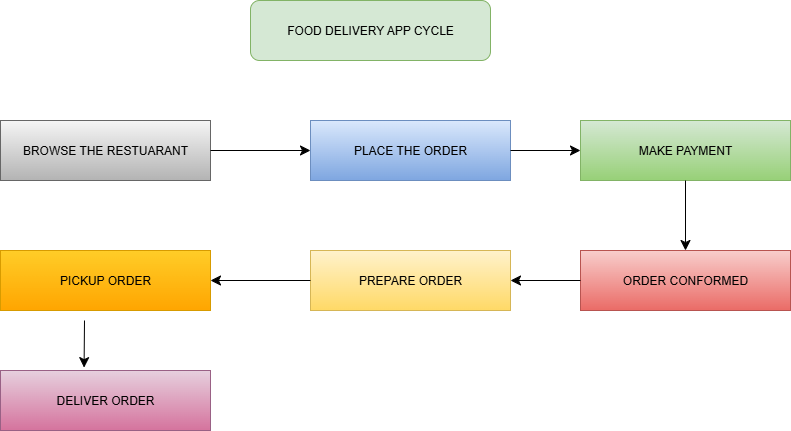

The diagram above was exported from draw.io. Its source (the exported page's mxGraphModel, read from the mxfile embedded in the PNG):
<mxGraphModel dx="1123" dy="670" grid="1" gridSize="10" guides="1" tooltips="1" connect="1" arrows="1" fold="1" page="1" pageScale="1" pageWidth="850" pageHeight="1100" math="0" shadow="0">
  <root>
    <mxCell id="0" />
    <mxCell id="1" parent="0" />
    <mxCell id="Xpq0XO2HdtWrojmUcrS_-1" value="FOOD DELIVERY APP CYCLE" style="rounded=1;whiteSpace=wrap;html=1;fillColor=#d5e8d4;strokeColor=#82b366;" vertex="1" parent="1">
      <mxGeometry x="290" y="30" width="240" height="60" as="geometry" />
    </mxCell>
    <mxCell id="Xpq0XO2HdtWrojmUcrS_-2" value="BROWSE THE RESTUARANT" style="rounded=0;whiteSpace=wrap;html=1;fillColor=#f5f5f5;gradientColor=#b3b3b3;strokeColor=#666666;" vertex="1" parent="1">
      <mxGeometry x="40" y="150" width="210" height="60" as="geometry" />
    </mxCell>
    <mxCell id="Xpq0XO2HdtWrojmUcrS_-3" value="PLACE THE ORDER" style="rounded=0;whiteSpace=wrap;html=1;fillColor=#dae8fc;gradientColor=#7ea6e0;strokeColor=#6c8ebf;" vertex="1" parent="1">
      <mxGeometry x="350" y="150" width="200" height="60" as="geometry" />
    </mxCell>
    <mxCell id="Xpq0XO2HdtWrojmUcrS_-8" value="PICKUP ORDER" style="rounded=0;whiteSpace=wrap;html=1;fillColor=#ffcd28;gradientColor=#ffa500;strokeColor=#d79b00;" vertex="1" parent="1">
      <mxGeometry x="40" y="280" width="210" height="60" as="geometry" />
    </mxCell>
    <mxCell id="Xpq0XO2HdtWrojmUcrS_-9" value="PREPARE ORDER" style="rounded=0;whiteSpace=wrap;html=1;fillColor=#fff2cc;gradientColor=#ffd966;strokeColor=#d6b656;" vertex="1" parent="1">
      <mxGeometry x="350" y="280" width="200" height="60" as="geometry" />
    </mxCell>
    <mxCell id="Xpq0XO2HdtWrojmUcrS_-10" value="ORDER CONFORMED" style="rounded=0;whiteSpace=wrap;html=1;fillColor=#f8cecc;gradientColor=#ea6b66;strokeColor=#b85450;" vertex="1" parent="1">
      <mxGeometry x="620" y="280" width="210" height="60" as="geometry" />
    </mxCell>
    <mxCell id="Xpq0XO2HdtWrojmUcrS_-12" value="MAKE PAYMENT" style="rounded=0;whiteSpace=wrap;html=1;fillColor=#d5e8d4;gradientColor=#97d077;strokeColor=#82b366;" vertex="1" parent="1">
      <mxGeometry x="620" y="150" width="210" height="60" as="geometry" />
    </mxCell>
    <mxCell id="Xpq0XO2HdtWrojmUcrS_-14" value="DELIVER ORDER" style="rounded=0;whiteSpace=wrap;html=1;fillColor=#e6d0de;gradientColor=#d5739d;strokeColor=#996185;" vertex="1" parent="1">
      <mxGeometry x="40" y="400" width="210" height="60" as="geometry" />
    </mxCell>
    <mxCell id="Xpq0XO2HdtWrojmUcrS_-15" value="" style="endArrow=classic;html=1;rounded=0;fontSize=12;startSize=8;endSize=8;curved=1;exitX=1;exitY=0.5;exitDx=0;exitDy=0;entryX=0;entryY=0.5;entryDx=0;entryDy=0;" edge="1" parent="1" source="Xpq0XO2HdtWrojmUcrS_-2" target="Xpq0XO2HdtWrojmUcrS_-3">
      <mxGeometry width="50" height="50" relative="1" as="geometry">
        <mxPoint x="380" y="280" as="sourcePoint" />
        <mxPoint x="430" y="230" as="targetPoint" />
      </mxGeometry>
    </mxCell>
    <mxCell id="Xpq0XO2HdtWrojmUcrS_-17" value="" style="endArrow=classic;html=1;rounded=0;fontSize=12;startSize=8;endSize=8;curved=1;exitX=1;exitY=0.5;exitDx=0;exitDy=0;entryX=0;entryY=0.5;entryDx=0;entryDy=0;" edge="1" parent="1" source="Xpq0XO2HdtWrojmUcrS_-3" target="Xpq0XO2HdtWrojmUcrS_-12">
      <mxGeometry width="50" height="50" relative="1" as="geometry">
        <mxPoint x="380" y="280" as="sourcePoint" />
        <mxPoint x="430" y="230" as="targetPoint" />
      </mxGeometry>
    </mxCell>
    <mxCell id="Xpq0XO2HdtWrojmUcrS_-18" value="" style="endArrow=classic;html=1;rounded=0;fontSize=12;startSize=8;endSize=8;curved=1;exitX=0.5;exitY=1;exitDx=0;exitDy=0;entryX=0.5;entryY=0;entryDx=0;entryDy=0;" edge="1" parent="1" source="Xpq0XO2HdtWrojmUcrS_-12" target="Xpq0XO2HdtWrojmUcrS_-10">
      <mxGeometry width="50" height="50" relative="1" as="geometry">
        <mxPoint x="380" y="280" as="sourcePoint" />
        <mxPoint x="430" y="230" as="targetPoint" />
      </mxGeometry>
    </mxCell>
    <mxCell id="Xpq0XO2HdtWrojmUcrS_-19" value="" style="endArrow=classic;html=1;rounded=0;fontSize=12;startSize=8;endSize=8;curved=1;exitX=0;exitY=0.5;exitDx=0;exitDy=0;entryX=1;entryY=0.5;entryDx=0;entryDy=0;" edge="1" parent="1" source="Xpq0XO2HdtWrojmUcrS_-10" target="Xpq0XO2HdtWrojmUcrS_-9">
      <mxGeometry width="50" height="50" relative="1" as="geometry">
        <mxPoint x="380" y="280" as="sourcePoint" />
        <mxPoint x="430" y="230" as="targetPoint" />
      </mxGeometry>
    </mxCell>
    <mxCell id="Xpq0XO2HdtWrojmUcrS_-20" value="" style="endArrow=classic;html=1;rounded=0;fontSize=12;startSize=8;endSize=8;curved=1;exitX=0;exitY=0.5;exitDx=0;exitDy=0;entryX=1;entryY=0.5;entryDx=0;entryDy=0;" edge="1" parent="1" source="Xpq0XO2HdtWrojmUcrS_-9" target="Xpq0XO2HdtWrojmUcrS_-8">
      <mxGeometry width="50" height="50" relative="1" as="geometry">
        <mxPoint x="380" y="280" as="sourcePoint" />
        <mxPoint x="330" y="250" as="targetPoint" />
      </mxGeometry>
    </mxCell>
    <mxCell id="Xpq0XO2HdtWrojmUcrS_-21" value="" style="endArrow=classic;html=1;rounded=0;fontSize=12;startSize=8;endSize=8;curved=1;entryX=0.398;entryY=-0.048;entryDx=0;entryDy=0;entryPerimeter=0;" edge="1" parent="1" target="Xpq0XO2HdtWrojmUcrS_-14">
      <mxGeometry width="50" height="50" relative="1" as="geometry">
        <mxPoint x="124" y="350" as="sourcePoint" />
        <mxPoint x="430" y="230" as="targetPoint" />
      </mxGeometry>
    </mxCell>
  </root>
</mxGraphModel>